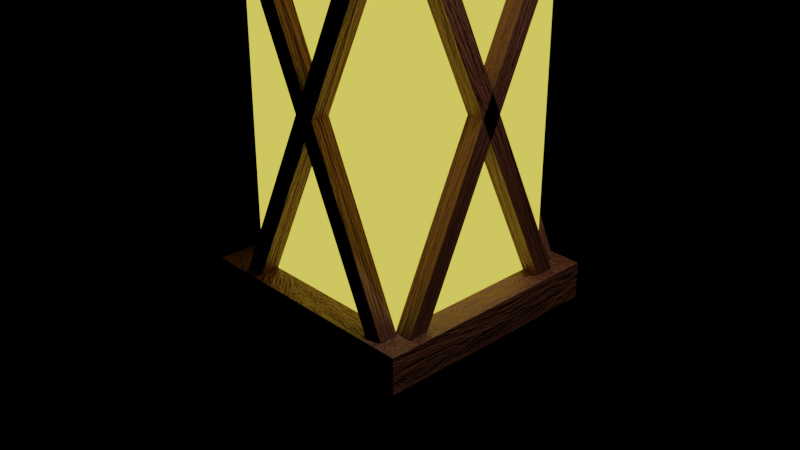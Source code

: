 # Source: lamplight-v1.blend  (saved by Blender 3.3.6; exported with 4.5.12 LTS)
import bpy
from mathutils import Matrix  # noqa: F401  (used for matrix-valued properties, if any)

bpy.ops.wm.read_factory_settings(use_empty=True)
scene = bpy.context.scene
scene.name = 'Scene'

# ---- collections
col_collection = bpy.data.collections.new('Collection'); scene.collection.children.link(col_collection)

# ---- materials (node trees are filled in below, after node groups)
mat_material = bpy.data.materials.new('Material')
mat_material.use_transparent_shadow = False
mat_wood = bpy.data.materials.new('Wood')
mat_wood.use_transparent_shadow = False

# ---- material node trees
mat_material.use_nodes = True; mat_material.node_tree.nodes.clear()
_N = mat_material.node_tree.nodes; _L = mat_material.node_tree.links
n0 = _N.new('ShaderNodeOutputMaterial'); n0.name = 'Material Output'; n0.location = (300, 300)
n1 = _N.new('ShaderNodeEmission'); n1.name = 'Emission'; n1.location = (10, 300)
n1.inputs[0].default_value = (1.0, 0.8107, 0.09455, 1.0)
_L.new(n1.outputs[0], n0.inputs[0])
n0.is_active_output = True
mat_wood.use_nodes = True; mat_wood.node_tree.nodes.clear()
_N = mat_wood.node_tree.nodes; _L = mat_wood.node_tree.links
n0 = _N.new('ShaderNodeBsdfPrincipled'); n0.name = 'Principled BSDF'; n0.location = (10, 300)
n0.distribution = 'GGX'
n0.subsurface_method = 'RANDOM_WALK_SKIN'
n0.inputs[3].default_value = 1.45
n0.inputs[27].default_value = (0.0, 0.0, 0.0, 1.0)
n0.inputs[28].default_value = 1.0
n1 = _N.new('ShaderNodeOutputMaterial'); n1.name = 'Material Output'; n1.location = (300, 300)
n2 = _N.new('ShaderNodeValToRGB'); n2.name = 'ColorRamp'; n2.location = (-367, 139)
while len(n2.color_ramp.elements) > 1: n2.color_ramp.elements.remove(n2.color_ramp.elements[-1])
n2.color_ramp.elements[0].position = 0.0; n2.color_ramp.elements[0].color = (0.05127, 0.0137, 0.003677, 1.0)
_e = n2.color_ramp.elements.new(1.0); _e.color = (0.1714, 0.04817, 0.01444, 1.0)
n3 = _N.new('ShaderNodeBump'); n3.name = 'Bump'; n3.location = (-260, -130)
n3.inputs[0].default_value = 0.5
n3.inputs[1].default_value = 1.0
n3.inputs[2].default_value = 1.0
n4 = _N.new('ShaderNodeTexNoise'); n4.name = 'Noise Texture'; n4.location = (-569, 159)
n4.inputs[2].default_value = 1.6
n4.inputs[3].default_value = 16.0
n4.inputs[4].default_value = 0.8
n4.inputs[8].default_value = 0.7
_L.new(n0.outputs[0], n1.inputs[0])
_L.new(n2.outputs[0], n0.inputs[0])
_L.new(n4.outputs[0], n2.inputs[0])
_L.new(n3.outputs[0], n0.inputs[5])
_L.new(n4.outputs[0], n3.inputs[3])
n1.is_active_output = True

# ---- world
world_world = bpy.data.worlds.new('World'); scene.world = world_world
world_world.use_nodes = True; world_world.node_tree.nodes.clear()
_N = world_world.node_tree.nodes; _L = world_world.node_tree.links
n0 = _N.new('ShaderNodeOutputWorld'); n0.name = 'World Output'; n0.location = (300, 300)
n1 = _N.new('ShaderNodeBackground'); n1.name = 'Background'; n1.location = (10, 300)
n1.inputs[0].default_value = (0.0, 0.0, 0.0, 1.0)
_L.new(n1.outputs[0], n0.inputs[0])
n0.is_active_output = True
world_world.color = (0.05088, 0.05088, 0.05088)
world_world.use_sun_shadow = False
world_world.sun_shadow_jitter_overblur = 0.0

# ---- cameras
cam_camera = bpy.data.cameras.new('Camera')
cam_camera.clip_end = 100.0
cam_camera.ortho_scale = 7.314

# ---- lights
light_light = bpy.data.lights.new('Light', 'POINT')
light_light.transmission_factor = 0.0
light_light.energy = 1000.0
light_light.shadow_soft_size = 0.1
light_light.shadow_maximum_resolution = 0.006
light_light.use_absolute_resolution = True

# ---- meshes
me_cube_004 = bpy.data.meshes.new('Cube.004')
me_cube_004.from_pydata([(-1.0, -1.0, -1.0), (-1.0, -1.0, 1.0), (-1.0, 1.0, -1.0), (-1.0, 1.0, 1.0), (1.0, -1.0, -1.0), (1.0, -1.0, 1.0), (1.0, 1.0, -1.0), (1.0, 1.0, 1.0)], [], [(0, 1, 3, 2), (2, 3, 7, 6), (6, 7, 5, 4), (4, 5, 1, 0), (2, 6, 4, 0), (7, 3, 1, 5)])
_uv = me_cube_004.uv_layers.new(name='UVMap')
_uv.uv.foreach_set('vector', [0.375, 0.0, 0.625, 0.0, 0.625, 0.25, 0.375, 0.25, 0.375, 0.25, 0.625, 0.25, 0.625, 0.5, 0.375, 0.5, 0.375, 0.5, 0.625, 0.5, 0.625, 0.75, 0.375, 0.75, 0.375, 0.75, 0.625, 0.75, 0.625, 1.0, 0.375, 1.0, 0.125, 0.5, 0.375, 0.5, 0.375, 0.75, 0.125, 0.75, 0.625, 0.5, 0.875, 0.5, 0.875, 0.75, 0.625, 0.75])
me_cube_004.materials.append(mat_material)
me_cube_004.update()
me_cube_005 = bpy.data.meshes.new('Cube.005')
me_cube_005.from_pydata([(-1.0, -1.0, -1.0), (-1.0, -1.0, 1.0), (-1.0, 1.0, -1.0), (-1.0, 1.0, 1.0), (1.0, -1.0, -1.0), (1.0, -1.0, 1.0), (1.0, 1.0, -1.0), (1.0, 1.0, 1.0)], [], [(0, 1, 3, 2), (2, 3, 7, 6), (6, 7, 5, 4), (4, 5, 1, 0), (2, 6, 4, 0), (7, 3, 1, 5)])
_uv = me_cube_005.uv_layers.new(name='UVMap')
_uv.uv.foreach_set('vector', [0.375, 0.0, 0.625, 0.0, 0.625, 0.25, 0.375, 0.25, 0.375, 0.25, 0.625, 0.25, 0.625, 0.5, 0.375, 0.5, 0.375, 0.5, 0.625, 0.5, 0.625, 0.75, 0.375, 0.75, 0.375, 0.75, 0.625, 0.75, 0.625, 1.0, 0.375, 1.0, 0.125, 0.5, 0.375, 0.5, 0.375, 0.75, 0.125, 0.75, 0.625, 0.5, 0.875, 0.5, 0.875, 0.75, 0.625, 0.75])
me_cube_005.materials.append(mat_wood)
me_cube_005.update()
me_cube_006 = bpy.data.meshes.new('Cube.006')
me_cube_006.from_pydata([(-1.0, -1.0, -1.0), (-1.0, -1.0, 1.0), (-1.0, 1.0, -1.0), (-1.0, 1.0, 1.0), (1.0, -1.0, -1.0), (1.0, -1.0, 1.0), (1.0, 1.0, -1.0), (1.0, 1.0, 1.0)], [], [(0, 1, 3, 2), (2, 3, 7, 6), (6, 7, 5, 4), (4, 5, 1, 0), (2, 6, 4, 0), (7, 3, 1, 5)])
_uv = me_cube_006.uv_layers.new(name='UVMap')
_uv.uv.foreach_set('vector', [0.375, 0.0, 0.625, 0.0, 0.625, 0.25, 0.375, 0.25, 0.375, 0.25, 0.625, 0.25, 0.625, 0.5, 0.375, 0.5, 0.375, 0.5, 0.625, 0.5, 0.625, 0.75, 0.375, 0.75, 0.375, 0.75, 0.625, 0.75, 0.625, 1.0, 0.375, 1.0, 0.125, 0.5, 0.375, 0.5, 0.375, 0.75, 0.125, 0.75, 0.625, 0.5, 0.875, 0.5, 0.875, 0.75, 0.625, 0.75])
me_cube_006.materials.append(mat_wood)
me_cube_006.update()
me_cube_007 = bpy.data.meshes.new('Cube.007')
me_cube_007.from_pydata([(-1.0, -1.0, -1.0), (-1.0, -1.0, 1.0), (-1.0, 1.0, -1.0), (-1.0, 1.0, 1.0), (1.0, -1.0, -1.0), (1.0, -1.0, 1.0), (1.0, 1.0, -1.0), (1.0, 1.0, 1.0)], [], [(0, 1, 3, 2), (2, 3, 7, 6), (6, 7, 5, 4), (4, 5, 1, 0), (2, 6, 4, 0), (7, 3, 1, 5)])
_uv = me_cube_007.uv_layers.new(name='UVMap')
_uv.uv.foreach_set('vector', [0.375, 0.0, 0.625, 0.0, 0.625, 0.25, 0.375, 0.25, 0.375, 0.25, 0.625, 0.25, 0.625, 0.5, 0.375, 0.5, 0.375, 0.5, 0.625, 0.5, 0.625, 0.75, 0.375, 0.75, 0.375, 0.75, 0.625, 0.75, 0.625, 1.0, 0.375, 1.0, 0.125, 0.5, 0.375, 0.5, 0.375, 0.75, 0.125, 0.75, 0.625, 0.5, 0.875, 0.5, 0.875, 0.75, 0.625, 0.75])
me_cube_007.materials.append(mat_wood)
me_cube_007.update()
me_cube_008 = bpy.data.meshes.new('Cube.008')
me_cube_008.from_pydata([(-1.0, -1.0, -1.0), (-1.0, -1.0, 1.0), (-1.0, 1.0, -1.0), (-1.0, 1.0, 1.0), (1.0, -1.0, -1.0), (1.0, -1.0, 1.0), (1.0, 1.0, -1.0), (1.0, 1.0, 1.0)], [], [(0, 1, 3, 2), (2, 3, 7, 6), (6, 7, 5, 4), (4, 5, 1, 0), (2, 6, 4, 0), (7, 3, 1, 5)])
_uv = me_cube_008.uv_layers.new(name='UVMap')
_uv.uv.foreach_set('vector', [0.375, 0.0, 0.625, 0.0, 0.625, 0.25, 0.375, 0.25, 0.375, 0.25, 0.625, 0.25, 0.625, 0.5, 0.375, 0.5, 0.375, 0.5, 0.625, 0.5, 0.625, 0.75, 0.375, 0.75, 0.375, 0.75, 0.625, 0.75, 0.625, 1.0, 0.375, 1.0, 0.125, 0.5, 0.375, 0.5, 0.375, 0.75, 0.125, 0.75, 0.625, 0.5, 0.875, 0.5, 0.875, 0.75, 0.625, 0.75])
me_cube_008.materials.append(mat_wood)
me_cube_008.update()
me_cube_009 = bpy.data.meshes.new('Cube.009')
me_cube_009.from_pydata([(-1.0, -1.0, -1.0), (-1.0, -1.0, 1.0), (-1.0, 1.0, -1.0), (-1.0, 1.0, 1.0), (1.0, -1.0, -1.0), (1.0, -1.0, 1.0), (1.0, 1.0, -1.0), (1.0, 1.0, 1.0)], [], [(0, 1, 3, 2), (2, 3, 7, 6), (6, 7, 5, 4), (4, 5, 1, 0), (2, 6, 4, 0), (7, 3, 1, 5)])
_uv = me_cube_009.uv_layers.new(name='UVMap')
_uv.uv.foreach_set('vector', [0.375, 0.0, 0.625, 0.0, 0.625, 0.25, 0.375, 0.25, 0.375, 0.25, 0.625, 0.25, 0.625, 0.5, 0.375, 0.5, 0.375, 0.5, 0.625, 0.5, 0.625, 0.75, 0.375, 0.75, 0.375, 0.75, 0.625, 0.75, 0.625, 1.0, 0.375, 1.0, 0.125, 0.5, 0.375, 0.5, 0.375, 0.75, 0.125, 0.75, 0.625, 0.5, 0.875, 0.5, 0.875, 0.75, 0.625, 0.75])
me_cube_009.materials.append(mat_wood)
me_cube_009.update()
me_cube_010 = bpy.data.meshes.new('Cube.010')
me_cube_010.from_pydata([(-1.0, -1.0, -1.0), (-1.0, -1.0, 1.0), (-1.0, 1.0, -1.0), (-1.0, 1.0, 1.0), (1.0, -1.0, -1.0), (1.0, -1.0, 1.0), (1.0, 1.0, -1.0), (1.0, 1.0, 1.0)], [], [(0, 1, 3, 2), (2, 3, 7, 6), (6, 7, 5, 4), (4, 5, 1, 0), (2, 6, 4, 0), (7, 3, 1, 5)])
_uv = me_cube_010.uv_layers.new(name='UVMap')
_uv.uv.foreach_set('vector', [0.375, 0.0, 0.625, 0.0, 0.625, 0.25, 0.375, 0.25, 0.375, 0.25, 0.625, 0.25, 0.625, 0.5, 0.375, 0.5, 0.375, 0.5, 0.625, 0.5, 0.625, 0.75, 0.375, 0.75, 0.375, 0.75, 0.625, 0.75, 0.625, 1.0, 0.375, 1.0, 0.125, 0.5, 0.375, 0.5, 0.375, 0.75, 0.125, 0.75, 0.625, 0.5, 0.875, 0.5, 0.875, 0.75, 0.625, 0.75])
me_cube_010.materials.append(mat_wood)
me_cube_010.update()
me_cube_011 = bpy.data.meshes.new('Cube.011')
me_cube_011.from_pydata([(-1.0, -1.0, -1.0), (-1.0, -1.0, 1.0), (-1.0, 1.0, -1.0), (-1.0, 1.0, 1.0), (1.0, -1.0, -1.0), (1.0, -1.0, 1.0), (1.0, 1.0, -1.0), (1.0, 1.0, 1.0)], [], [(0, 1, 3, 2), (2, 3, 7, 6), (6, 7, 5, 4), (4, 5, 1, 0), (2, 6, 4, 0), (7, 3, 1, 5)])
_uv = me_cube_011.uv_layers.new(name='UVMap')
_uv.uv.foreach_set('vector', [0.375, 0.0, 0.625, 0.0, 0.625, 0.25, 0.375, 0.25, 0.375, 0.25, 0.625, 0.25, 0.625, 0.5, 0.375, 0.5, 0.375, 0.5, 0.625, 0.5, 0.625, 0.75, 0.375, 0.75, 0.375, 0.75, 0.625, 0.75, 0.625, 1.0, 0.375, 1.0, 0.125, 0.5, 0.375, 0.5, 0.375, 0.75, 0.125, 0.75, 0.625, 0.5, 0.875, 0.5, 0.875, 0.75, 0.625, 0.75])
me_cube_011.materials.append(mat_wood)
me_cube_011.update()
me_cube_012 = bpy.data.meshes.new('Cube.012')
me_cube_012.from_pydata([(-1.0, -1.0, -1.0), (-1.0, -1.0, 1.0), (-1.0, 1.0, -1.0), (-1.0, 1.0, 1.0), (1.0, -1.0, -1.0), (1.0, -1.0, 1.0), (1.0, 1.0, -1.0), (1.0, 1.0, 1.0)], [], [(0, 1, 3, 2), (2, 3, 7, 6), (6, 7, 5, 4), (4, 5, 1, 0), (2, 6, 4, 0), (7, 3, 1, 5)])
_uv = me_cube_012.uv_layers.new(name='UVMap')
_uv.uv.foreach_set('vector', [0.375, 0.0, 0.625, 0.0, 0.625, 0.25, 0.375, 0.25, 0.375, 0.25, 0.625, 0.25, 0.625, 0.5, 0.375, 0.5, 0.375, 0.5, 0.625, 0.5, 0.625, 0.75, 0.375, 0.75, 0.375, 0.75, 0.625, 0.75, 0.625, 1.0, 0.375, 1.0, 0.125, 0.5, 0.375, 0.5, 0.375, 0.75, 0.125, 0.75, 0.625, 0.5, 0.875, 0.5, 0.875, 0.75, 0.625, 0.75])
me_cube_012.materials.append(mat_wood)
me_cube_012.update()
me_cube_013 = bpy.data.meshes.new('Cube.013')
me_cube_013.from_pydata([(-1.0, -1.0, -1.0), (-1.0, -1.0, 1.0), (-1.0, 1.0, -1.0), (-1.0, 1.0, 1.0), (1.0, -1.0, -1.0), (1.0, -1.0, 1.0), (1.0, 1.0, -1.0), (1.0, 1.0, 1.0)], [], [(0, 1, 3, 2), (2, 3, 7, 6), (6, 7, 5, 4), (4, 5, 1, 0), (2, 6, 4, 0), (7, 3, 1, 5)])
_uv = me_cube_013.uv_layers.new(name='UVMap')
_uv.uv.foreach_set('vector', [0.375, 0.0, 0.625, 0.0, 0.625, 0.25, 0.375, 0.25, 0.375, 0.25, 0.625, 0.25, 0.625, 0.5, 0.375, 0.5, 0.375, 0.5, 0.625, 0.5, 0.625, 0.75, 0.375, 0.75, 0.375, 0.75, 0.625, 0.75, 0.625, 1.0, 0.375, 1.0, 0.125, 0.5, 0.375, 0.5, 0.375, 0.75, 0.125, 0.75, 0.625, 0.5, 0.875, 0.5, 0.875, 0.75, 0.625, 0.75])
me_cube_013.materials.append(mat_wood)
me_cube_013.update()
me_cube_014 = bpy.data.meshes.new('Cube.014')
me_cube_014.from_pydata([(-1.0, -1.0, -1.0), (-1.0, -1.0, 1.0), (-1.0, 1.0, -1.0), (-1.0, 1.0, 1.0), (1.0, -1.0, -1.0), (1.0, -1.0, 1.0), (1.0, 1.0, -1.0), (1.0, 1.0, 1.0)], [], [(0, 1, 3, 2), (2, 3, 7, 6), (6, 7, 5, 4), (4, 5, 1, 0), (2, 6, 4, 0), (7, 3, 1, 5)])
_uv = me_cube_014.uv_layers.new(name='UVMap')
_uv.uv.foreach_set('vector', [0.375, 0.0, 0.625, 0.0, 0.625, 0.25, 0.375, 0.25, 0.375, 0.25, 0.625, 0.25, 0.625, 0.5, 0.375, 0.5, 0.375, 0.5, 0.625, 0.5, 0.625, 0.75, 0.375, 0.75, 0.375, 0.75, 0.625, 0.75, 0.625, 1.0, 0.375, 1.0, 0.125, 0.5, 0.375, 0.5, 0.375, 0.75, 0.125, 0.75, 0.625, 0.5, 0.875, 0.5, 0.875, 0.75, 0.625, 0.75])
me_cube_014.materials.append(mat_wood)
me_cube_014.update()
me_cube_001 = bpy.data.meshes.new('Cube.001')
me_cube_001.from_pydata([(-1.0, -1.0, -1.0), (-1.0, -1.0, 1.0), (-1.0, 1.0, -1.0), (-1.0, 1.0, 1.0), (1.0, -1.0, -1.0), (1.0, -1.0, 1.0), (1.0, 1.0, -1.0), (1.0, 1.0, 1.0)], [], [(0, 1, 3, 2), (2, 3, 7, 6), (6, 7, 5, 4), (4, 5, 1, 0), (2, 6, 4, 0), (7, 3, 1, 5)])
_uv = me_cube_001.uv_layers.new(name='UVMap')
_uv.uv.foreach_set('vector', [0.375, 0.0, 0.625, 0.0, 0.625, 0.25, 0.375, 0.25, 0.375, 0.25, 0.625, 0.25, 0.625, 0.5, 0.375, 0.5, 0.375, 0.5, 0.625, 0.5, 0.625, 0.75, 0.375, 0.75, 0.375, 0.75, 0.625, 0.75, 0.625, 1.0, 0.375, 1.0, 0.125, 0.5, 0.375, 0.5, 0.375, 0.75, 0.125, 0.75, 0.625, 0.5, 0.875, 0.5, 0.875, 0.75, 0.625, 0.75])
me_cube_001.materials.append(mat_wood)
me_cube_001.update()
me_cube_002 = bpy.data.meshes.new('Cube.002')
me_cube_002.from_pydata([(-1.0, -1.0, -16.61), (-1.0, -1.0, 1.0), (-1.0, 1.0, -16.61), (-1.0, 1.0, 1.0), (1.0, -1.0, -16.61), (1.0, -1.0, 1.0), (1.0, 1.0, -16.61), (1.0, 1.0, 1.0), (-1.0, -1.891, 1.702), (-1.0, 0.09178, 1.771), (1.0, -1.891, 1.702), (1.0, 0.09178, 1.771), (-1.0, -3.116, 2.367), (-1.0, -1.184, 2.505), (1.0, -3.116, 2.367), (1.0, -1.184, 2.505), (-1.0, -4.654, 2.984), (-1.0, -2.805, 3.188), (1.0, -4.654, 2.984), (1.0, -2.805, 3.188), (-1.0, -6.479, 3.542), (-1.0, -4.745, 3.808), (1.0, -6.479, 3.542), (1.0, -4.745, 3.808), (-1.0, -8.56, 4.032), (-1.0, -6.97, 4.356), (1.0, -8.56, 4.032), (1.0, -6.97, 4.356), (-1.0, -10.86, 4.445), (-1.0, -9.442, 4.822), (1.0, -10.86, 4.445), (1.0, -9.442, 4.822), (-1.0, -13.34, 4.775), (-1.0, -12.12, 5.198), (1.0, -13.34, 4.775), (1.0, -12.12, 5.198), (-1.0, -15.97, 5.016), (-1.0, -14.96, 5.478), (1.0, -15.97, 5.016), (1.0, -14.96, 5.478), (-1.0, -18.68, 5.164), (-1.0, -17.91, 5.657), (1.0, -18.68, 5.164), (1.0, -17.91, 5.657), (-1.0, -21.45, 5.216), (-1.0, -20.92, 5.732), (1.0, -21.45, 5.216), (1.0, -20.92, 5.732), (-1.0, -24.22, 5.171), (-1.0, -23.94, 5.701), (1.0, -24.22, 5.171), (1.0, -23.94, 5.701), (-1.0, -26.94, 5.031), (-1.0, -26.93, 5.566), (1.0, -26.94, 5.031), (1.0, -26.93, 5.566)], [], [(0, 1, 3, 2), (2, 3, 7, 6), (6, 7, 5, 4), (4, 5, 1, 0), (2, 6, 4, 0), (5, 7, 11, 10), (8, 10, 14, 12), (3, 1, 8, 9), (1, 5, 10, 8), (7, 3, 9, 11), (14, 15, 19, 18), (11, 9, 13, 15), (10, 11, 15, 14), (9, 8, 12, 13), (18, 19, 23, 22), (13, 12, 16, 17), (12, 14, 18, 16), (15, 13, 17, 19), (20, 22, 26, 24), (17, 16, 20, 21), (16, 18, 22, 20), (19, 17, 21, 23), (26, 27, 31, 30), (23, 21, 25, 27), (22, 23, 27, 26), (21, 20, 24, 25), (29, 28, 32, 33), (25, 24, 28, 29), (24, 26, 30, 28), (27, 25, 29, 31), (32, 34, 38, 36), (28, 30, 34, 32), (31, 29, 33, 35), (30, 31, 35, 34), (38, 39, 43, 42), (35, 33, 37, 39), (34, 35, 39, 38), (33, 32, 36, 37), (40, 42, 46, 44), (37, 36, 40, 41), (36, 38, 42, 40), (39, 37, 41, 43), (47, 45, 49, 51), (43, 41, 45, 47), (42, 43, 47, 46), (41, 40, 44, 45), (50, 51, 55, 54), (46, 47, 51, 50), (45, 44, 48, 49), (44, 46, 50, 48), (55, 53, 52, 54), (49, 48, 52, 53), (48, 50, 54, 52), (51, 49, 53, 55)])
_uv = me_cube_002.uv_layers.new(name='UVMap')
_uv.uv.foreach_set('vector', [0.375, 0.0, 0.625, 0.0, 0.625, 0.25, 0.375, 0.25, 0.375, 0.25, 0.625, 0.25, 0.625, 0.5, 0.375, 0.5, 0.375, 0.5, 0.625, 0.5, 0.625, 0.75, 0.375, 0.75, 0.375, 0.75, 0.625, 0.75, 0.625, 1.0, 0.375, 1.0, 0.125, 0.5, 0.375, 0.5, 0.375, 0.75, 0.125, 0.75, 0.625, 0.75, 0.625, 0.5, 0.625, 0.5, 0.625, 0.75, 0.625, 1.0, 0.625, 0.75, 0.625, 0.75, 0.625, 1.0, 0.625, 0.25, 0.625, 0.0, 0.625, 0.0, 0.625, 0.25, 0.625, 1.0, 0.625, 0.75, 0.625, 0.75, 0.625, 1.0, 0.625, 0.5, 0.625, 0.25, 0.625, 0.25, 0.625, 0.5, 0.625, 0.75, 0.625, 0.5, 0.625, 0.5, 0.625, 0.75, 0.625, 0.5, 0.625, 0.25, 0.625, 0.25, 0.625, 0.5, 0.625, 0.75, 0.625, 0.5, 0.625, 0.5, 0.625, 0.75, 0.625, 0.25, 0.625, 0.0, 0.625, 0.0, 0.625, 0.25, 0.625, 0.75, 0.625, 0.5, 0.625, 0.5, 0.625, 0.75, 0.625, 0.25, 0.625, 0.0, 0.625, 0.0, 0.625, 0.25, 0.625, 1.0, 0.625, 0.75, 0.625, 0.75, 0.625, 1.0, 0.625, 0.5, 0.625, 0.25, 0.625, 0.25, 0.625, 0.5, 0.625, 1.0, 0.625, 0.75, 0.625, 0.75, 0.625, 1.0, 0.625, 0.25, 0.625, 0.0, 0.625, 0.0, 0.625, 0.25, 0.625, 1.0, 0.625, 0.75, 0.625, 0.75, 0.625, 1.0, 0.625, 0.5, 0.625, 0.25, 0.625, 0.25, 0.625, 0.5, 0.625, 0.75, 0.625, 0.5, 0.625, 0.5, 0.625, 0.75, 0.625, 0.5, 0.625, 0.25, 0.625, 0.25, 0.625, 0.5, 0.625, 0.75, 0.625, 0.5, 0.625, 0.5, 0.625, 0.75, 0.625, 0.25, 0.625, 0.0, 0.625, 0.0, 0.625, 0.25, 0.625, 0.25, 0.625, 0.0, 0.625, 0.0, 0.625, 0.25, 0.625, 0.25, 0.625, 0.0, 0.625, 0.0, 0.625, 0.25, 0.625, 1.0, 0.625, 0.75, 0.625, 0.75, 0.625, 1.0, 0.625, 0.5, 0.625, 0.25, 0.625, 0.25, 0.625, 0.5, 0.625, 1.0, 0.625, 0.75, 0.625, 0.75, 0.625, 1.0, 0.625, 1.0, 0.625, 0.75, 0.625, 0.75, 0.625, 1.0, 0.625, 0.5, 0.625, 0.25, 0.625, 0.25, 0.625, 0.5, 0.625, 0.75, 0.625, 0.5, 0.625, 0.5, 0.625, 0.75, 0.625, 0.75, 0.625, 0.5, 0.625, 0.5, 0.625, 0.75, 0.625, 0.5, 0.625, 0.25, 0.625, 0.25, 0.625, 0.5, 0.625, 0.75, 0.625, 0.5, 0.625, 0.5, 0.625, 0.75, 0.625, 0.25, 0.625, 0.0, 0.625, 0.0, 0.625, 0.25, 0.625, 1.0, 0.625, 0.75, 0.625, 0.75, 0.625, 1.0, 0.625, 0.25, 0.625, 0.0, 0.625, 0.0, 0.625, 0.25, 0.625, 1.0, 0.625, 0.75, 0.625, 0.75, 0.625, 1.0, 0.625, 0.5, 0.625, 0.25, 0.625, 0.25, 0.625, 0.5, 0.625, 0.5, 0.625, 0.25, 0.625, 0.25, 0.625, 0.5, 0.625, 0.5, 0.625, 0.25, 0.625, 0.25, 0.625, 0.5, 0.625, 0.75, 0.625, 0.5, 0.625, 0.5, 0.625, 0.75, 0.625, 0.25, 0.625, 0.0, 0.625, 0.0, 0.625, 0.25, 0.625, 0.75, 0.625, 0.5, 0.625, 0.5, 0.625, 0.75, 0.625, 0.75, 0.625, 0.5, 0.625, 0.5, 0.625, 0.75, 0.625, 0.25, 0.625, 0.0, 0.625, 0.0, 0.625, 0.25, 0.625, 1.0, 0.625, 0.75, 0.625, 0.75, 0.625, 1.0, 0.625, 0.5, 0.875, 0.5, 0.875, 0.75, 0.625, 0.75, 0.625, 0.25, 0.625, 0.0, 0.625, 0.0, 0.625, 0.25, 0.625, 1.0, 0.625, 0.75, 0.625, 0.75, 0.625, 1.0, 0.625, 0.5, 0.625, 0.25, 0.625, 0.25, 0.625, 0.5])
me_cube_002.materials.append(mat_wood)
me_cube_002.update()

# ---- objects
ob_light = bpy.data.objects.new('Light', light_light)
ob_camera = bpy.data.objects.new('Camera', cam_camera)
ob_light_001 = bpy.data.objects.new('Light.001', me_cube_004)
ob_x1 = bpy.data.objects.new('X1', me_cube_005)
ob_x2 = bpy.data.objects.new('X2', me_cube_006)
ob_x3 = bpy.data.objects.new('X3', me_cube_007)
ob_x4 = bpy.data.objects.new('X4', me_cube_008)
ob_x5 = bpy.data.objects.new('X5', me_cube_009)
ob_x6 = bpy.data.objects.new('X6', me_cube_010)
ob_x7 = bpy.data.objects.new('X7', me_cube_011)
ob_x8 = bpy.data.objects.new('X8', me_cube_012)
ob_x9 = bpy.data.objects.new('X9', me_cube_013)
ob_x10 = bpy.data.objects.new('X10', me_cube_014)
ob_handle1_001 = bpy.data.objects.new('Handle1.001', me_cube_001)
ob_handle1_002 = bpy.data.objects.new('Handle1.002', me_cube_002)

# ---- transforms, parenting, visibility, modifiers, constraints
ob_light.location = (4.076, 1.005, 7.322)
ob_light.rotation_euler = (0.6503, 0.05522, 1.866)
ob_light.lock_rotations_4d = False
ob_light.empty_display_type = 'ARROWS'
ob_light.color = (0.0, 0.0, 0.0, 0.0)
ob_light.lineart.crease_threshold = 0.0
ob_camera.location = (7.359, -6.926, 4.958)
ob_camera.rotation_euler = (1.109, 0.0, 0.8149)
ob_camera.lock_rotations_4d = False
ob_camera.empty_display_type = 'ARROWS'
ob_camera.color = (0.0, 0.0, 0.0, 0.0)
ob_camera.display_type = 'WIRE'
ob_camera.lineart.crease_threshold = 0.0
ob_light_001.location = (0.0, 0.0, 1.418)
ob_light_001.scale = (1.0, 1.0, 2.0)
ob_x1.location = (1.092, 0.0, 1.439)
ob_x1.rotation_euler = (0.4363, 0.0, 0.0)
ob_x1.scale = (0.1, 0.1, 2.15)
ob_x2.location = (1.092, 0.0, 1.408)
ob_x2.rotation_euler = (-0.4363, -0.0, 0.0)
ob_x2.scale = (0.1, 0.1, 2.15)
ob_x3.location = (0.04672, 1.096, 1.439)
ob_x3.rotation_euler = (0.4363, -0.0, -1.571)
ob_x3.scale = (0.1, 0.1, 2.15)
ob_x4.location = (0.04672, 1.096, 1.408)
ob_x4.rotation_euler = (-0.4363, -0.0, -1.571)
ob_x4.scale = (0.1, 0.1, 2.15)
ob_x5.location = (-1.074, 0.0, 1.439)
ob_x5.rotation_euler = (0.4363, 0.0, 0.0)
ob_x5.scale = (0.1, 0.1, 2.15)
ob_x6.location = (-1.074, 0.0, 1.408)
ob_x6.rotation_euler = (-0.4363, -0.0, 0.0)
ob_x6.scale = (0.1, 0.1, 2.15)
ob_x7.location = (0.04672, -1.115, 1.439)
ob_x7.rotation_euler = (0.4363, -0.0, -1.571)
ob_x7.scale = (0.1, 0.1, 2.15)
ob_x8.location = (0.04672, -1.115, 1.408)
ob_x8.rotation_euler = (-0.4363, -0.0, -1.571)
ob_x8.scale = (0.1, 0.1, 2.15)
ob_x9.location = (0.0, 0.0, 3.507)
ob_x9.scale = (1.3, 1.3, 0.2)
ob_x10.location = (0.0, 0.0, -0.679)
ob_x10.scale = (1.3, 1.3, 0.2)
ob_handle1_001.location = (0.0, 0.05256, 4.912)
ob_handle1_001.scale = (0.2, 0.2, 1.827)
ob_handle1_002.location = (0.002083, 19.42, -0.1568)
ob_handle1_002.scale = (0.2, 0.7144, 1.229)

# ---- collection membership
col_collection.objects.link(ob_light)
col_collection.objects.link(ob_camera)
col_collection.objects.link(ob_light_001)
col_collection.objects.link(ob_x1)
col_collection.objects.link(ob_x2)
col_collection.objects.link(ob_x3)
col_collection.objects.link(ob_x4)
col_collection.objects.link(ob_x5)
col_collection.objects.link(ob_x6)
col_collection.objects.link(ob_x7)
col_collection.objects.link(ob_x8)
col_collection.objects.link(ob_x9)
col_collection.objects.link(ob_x10)
col_collection.objects.link(ob_handle1_001)
col_collection.objects.link(ob_handle1_002)

# ---- scene / render settings (as saved in the file)
scene.camera = ob_camera
scene.frame_start = 1; scene.frame_end = 250; scene.frame_set(19)
scene.render.engine = 'BLENDER_EEVEE_NEXT'
scene.render.film_transparent = True
scene.cycles.sampling_pattern = 'TABULATED_SOBOL'
scene.cycles.use_light_tree = False
scene.view_settings.view_transform = 'Filmic'
bpy.context.view_layer.update()
